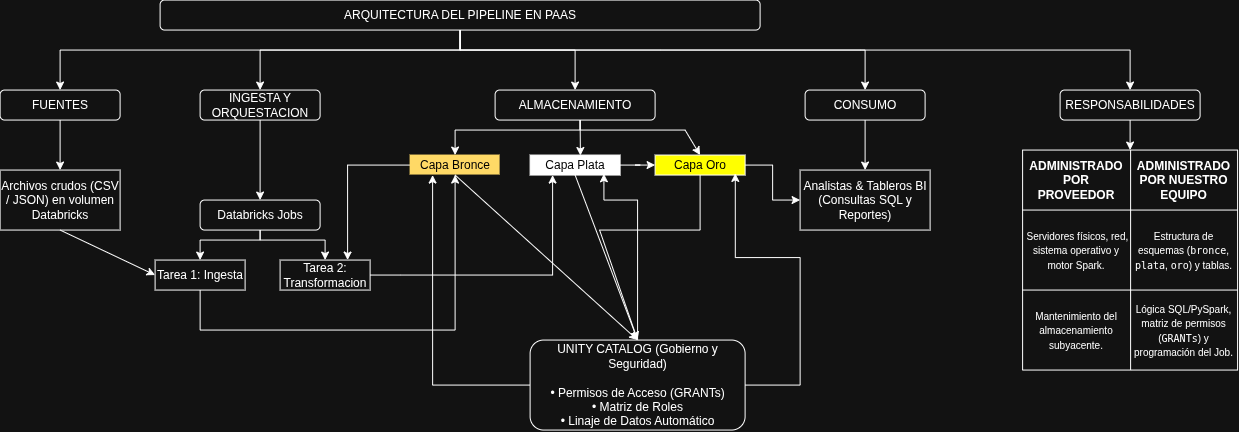

The diagram above was exported from draw.io. Its source (the exported page's mxGraphModel, read from the mxfile embedded in the PNG):
<mxGraphModel dx="593" dy="308" grid="1" gridSize="10" guides="1" tooltips="1" connect="1" arrows="1" fold="1" page="1" pageScale="1" pageWidth="827" pageHeight="1169" math="0" shadow="0">
  <root>
    <mxCell id="0" />
    <mxCell id="1" parent="0" />
    <mxCell id="syoS2ctYynFG1rXjgzPf-45" parent="1" style="rounded=1;whiteSpace=wrap;html=1;" value="ARQUITECTURA DEL PIPELINE EN PAAS" vertex="1">
      <mxGeometry height="30" width="600" x="280" y="70" as="geometry" />
    </mxCell>
    <mxCell id="syoS2ctYynFG1rXjgzPf-46" edge="1" parent="1" source="syoS2ctYynFG1rXjgzPf-45" style="endArrow=classic;html=1;rounded=0;entryX=0.5;entryY=0;entryDx=0;entryDy=0;exitX=0.5;exitY=1;exitDx=0;exitDy=0;" target="syoS2ctYynFG1rXjgzPf-47" value="">
      <mxGeometry height="50" relative="1" width="50" as="geometry">
        <Array as="points">
          <mxPoint x="580" y="120" />
          <mxPoint x="180" y="120" />
        </Array>
        <mxPoint x="400" y="100" as="sourcePoint" />
        <mxPoint x="190" y="160" as="targetPoint" />
      </mxGeometry>
    </mxCell>
    <mxCell id="syoS2ctYynFG1rXjgzPf-47" parent="1" style="rounded=1;whiteSpace=wrap;html=1;" value="FUENTES" vertex="1">
      <mxGeometry height="30" width="120" x="120" y="160" as="geometry" />
    </mxCell>
    <mxCell id="syoS2ctYynFG1rXjgzPf-48" parent="1" style="rounded=1;whiteSpace=wrap;html=1;" value="INGESTA Y ORQUESTACION" vertex="1">
      <mxGeometry height="30" width="120" x="320" y="160" as="geometry" />
    </mxCell>
    <mxCell id="syoS2ctYynFG1rXjgzPf-49" parent="1" style="rounded=1;whiteSpace=wrap;html=1;" value="ALMACENAMIENTO" vertex="1">
      <mxGeometry height="30" width="160" x="615" y="160" as="geometry" />
    </mxCell>
    <mxCell id="syoS2ctYynFG1rXjgzPf-50" parent="1" style="rounded=1;whiteSpace=wrap;html=1;" value="CONSUMO" vertex="1">
      <mxGeometry height="30" width="120" x="925" y="160" as="geometry" />
    </mxCell>
    <mxCell id="syoS2ctYynFG1rXjgzPf-51" parent="1" style="rounded=1;whiteSpace=wrap;html=1;" value="RESPONSABILIDADES" vertex="1">
      <mxGeometry height="30" width="140" x="1180" y="160" as="geometry" />
    </mxCell>
    <mxCell id="syoS2ctYynFG1rXjgzPf-52" edge="1" parent="1" style="endArrow=classic;html=1;rounded=0;entryX=0.5;entryY=0;entryDx=0;entryDy=0;" target="syoS2ctYynFG1rXjgzPf-48" value="">
      <mxGeometry height="50" relative="1" width="50" as="geometry">
        <Array as="points">
          <mxPoint x="580" y="120" />
          <mxPoint x="380" y="120" />
        </Array>
        <mxPoint x="580" y="100" as="sourcePoint" />
        <mxPoint x="630" y="50" as="targetPoint" />
      </mxGeometry>
    </mxCell>
    <mxCell id="syoS2ctYynFG1rXjgzPf-53" edge="1" parent="1" style="endArrow=classic;html=1;rounded=0;entryX=0.5;entryY=0;entryDx=0;entryDy=0;" target="syoS2ctYynFG1rXjgzPf-49" value="">
      <mxGeometry height="50" relative="1" width="50" as="geometry">
        <Array as="points">
          <mxPoint x="580" y="120" />
          <mxPoint x="695" y="120" />
        </Array>
        <mxPoint x="580" y="100" as="sourcePoint" />
        <mxPoint x="630" y="50" as="targetPoint" />
      </mxGeometry>
    </mxCell>
    <mxCell id="syoS2ctYynFG1rXjgzPf-54" edge="1" parent="1" style="endArrow=classic;html=1;rounded=0;entryX=0.5;entryY=0;entryDx=0;entryDy=0;" target="syoS2ctYynFG1rXjgzPf-50" value="">
      <mxGeometry height="50" relative="1" width="50" as="geometry">
        <Array as="points">
          <mxPoint x="580" y="120" />
          <mxPoint x="780" y="120" />
          <mxPoint x="985" y="120" />
        </Array>
        <mxPoint x="580" y="100" as="sourcePoint" />
        <mxPoint x="630" y="50" as="targetPoint" />
      </mxGeometry>
    </mxCell>
    <mxCell id="syoS2ctYynFG1rXjgzPf-55" edge="1" parent="1" style="endArrow=classic;html=1;rounded=0;entryX=0.5;entryY=0;entryDx=0;entryDy=0;" target="syoS2ctYynFG1rXjgzPf-51" value="">
      <mxGeometry height="50" relative="1" width="50" as="geometry">
        <Array as="points">
          <mxPoint x="580" y="120" />
          <mxPoint x="980" y="120" />
          <mxPoint x="1250" y="120" />
        </Array>
        <mxPoint x="580" y="100" as="sourcePoint" />
        <mxPoint x="630" y="50" as="targetPoint" />
      </mxGeometry>
    </mxCell>
    <mxCell id="syoS2ctYynFG1rXjgzPf-56" parent="1" style="rounded=0;whiteSpace=wrap;html=1;" value="Archivos crudos (CSV / JSON) en volumen Databricks" vertex="1">
      <mxGeometry height="60" width="120" x="120" y="240" as="geometry" />
    </mxCell>
    <mxCell id="syoS2ctYynFG1rXjgzPf-57" edge="1" parent="1" style="endArrow=classic;html=1;rounded=0;entryX=0.5;entryY=0;entryDx=0;entryDy=0;" target="syoS2ctYynFG1rXjgzPf-56" value="">
      <mxGeometry height="50" relative="1" width="50" as="geometry">
        <mxPoint x="180" y="190" as="sourcePoint" />
        <mxPoint x="230" y="140" as="targetPoint" />
      </mxGeometry>
    </mxCell>
    <mxCell id="syoS2ctYynFG1rXjgzPf-59" edge="1" parent="1" style="endArrow=classic;html=1;rounded=0;entryX=0.5;entryY=0;entryDx=0;entryDy=0;" target="syoS2ctYynFG1rXjgzPf-60" value="">
      <mxGeometry height="50" relative="1" width="50" as="geometry">
        <mxPoint x="380" y="190" as="sourcePoint" />
        <mxPoint x="380" y="220" as="targetPoint" />
      </mxGeometry>
    </mxCell>
    <mxCell id="syoS2ctYynFG1rXjgzPf-60" parent="1" style="rounded=1;whiteSpace=wrap;html=1;" value="Databricks Jobs" vertex="1">
      <mxGeometry height="30" width="120" x="320" y="270" as="geometry" />
    </mxCell>
    <mxCell id="syoS2ctYynFG1rXjgzPf-93" edge="1" parent="1" source="syoS2ctYynFG1rXjgzPf-61" style="edgeStyle=orthogonalEdgeStyle;rounded=0;orthogonalLoop=1;jettySize=auto;html=1;entryX=0.5;entryY=1;entryDx=0;entryDy=0;" target="syoS2ctYynFG1rXjgzPf-67">
      <mxGeometry relative="1" as="geometry">
        <Array as="points">
          <mxPoint x="320.03" y="400" />
          <mxPoint x="575" y="400" />
        </Array>
      </mxGeometry>
    </mxCell>
    <mxCell id="syoS2ctYynFG1rXjgzPf-61" parent="1" style="rounded=0;whiteSpace=wrap;html=1;" value="Tarea 1: Ingesta" vertex="1">
      <mxGeometry height="30" width="90" x="275" y="330" as="geometry" />
    </mxCell>
    <mxCell id="syoS2ctYynFG1rXjgzPf-62" parent="1" style="rounded=0;whiteSpace=wrap;html=1;" value="Tarea 2: Transformacion" vertex="1">
      <mxGeometry height="30" width="90" x="400" y="330" as="geometry" />
    </mxCell>
    <mxCell id="syoS2ctYynFG1rXjgzPf-64" edge="1" parent="1" style="endArrow=classic;html=1;rounded=0;entryX=0.5;entryY=0;entryDx=0;entryDy=0;" target="syoS2ctYynFG1rXjgzPf-62" value="">
      <mxGeometry height="50" relative="1" width="50" as="geometry">
        <Array as="points">
          <mxPoint x="380" y="310" />
          <mxPoint x="445" y="310" />
        </Array>
        <mxPoint x="380" y="300" as="sourcePoint" />
        <mxPoint x="430" y="250" as="targetPoint" />
      </mxGeometry>
    </mxCell>
    <mxCell id="syoS2ctYynFG1rXjgzPf-65" edge="1" parent="1" style="endArrow=classic;html=1;rounded=0;entryX=0.5;entryY=0;entryDx=0;entryDy=0;" target="syoS2ctYynFG1rXjgzPf-61" value="">
      <mxGeometry height="50" relative="1" width="50" as="geometry">
        <Array as="points">
          <mxPoint x="380" y="310" />
          <mxPoint x="320" y="310" />
        </Array>
        <mxPoint x="380" y="300" as="sourcePoint" />
        <mxPoint x="430" y="250" as="targetPoint" />
      </mxGeometry>
    </mxCell>
    <mxCell id="syoS2ctYynFG1rXjgzPf-97" edge="1" parent="1" source="syoS2ctYynFG1rXjgzPf-67" style="edgeStyle=orthogonalEdgeStyle;rounded=0;orthogonalLoop=1;jettySize=auto;html=1;entryX=0.75;entryY=0;entryDx=0;entryDy=0;" target="syoS2ctYynFG1rXjgzPf-62">
      <mxGeometry relative="1" as="geometry" />
    </mxCell>
    <mxCell id="syoS2ctYynFG1rXjgzPf-67" parent="1" style="rounded=0;whiteSpace=wrap;html=1;strokeColor=none;fillColor=light-dark(#FFFFFF,#FFD966);" value="&lt;span style=&quot;color: light-dark(rgb(0, 0, 0), rgb(0, 0, 0));&quot;&gt;Capa Bronce&lt;/span&gt;" vertex="1">
      <mxGeometry height="20" width="90" x="530" y="225" as="geometry" />
    </mxCell>
    <mxCell id="syoS2ctYynFG1rXjgzPf-98" edge="1" parent="1" source="syoS2ctYynFG1rXjgzPf-68" style="edgeStyle=orthogonalEdgeStyle;rounded=0;orthogonalLoop=1;jettySize=auto;html=1;entryX=0;entryY=0.5;entryDx=0;entryDy=0;" target="syoS2ctYynFG1rXjgzPf-69">
      <mxGeometry relative="1" as="geometry" />
    </mxCell>
    <mxCell id="syoS2ctYynFG1rXjgzPf-68" parent="1" style="rounded=0;whiteSpace=wrap;html=1;fillColor=light-dark(#FFFFFF,#FFFFFF);" value="&lt;span style=&quot;color: light-dark(rgb(0, 0, 0), rgb(0, 0, 0));&quot;&gt;Capa Plata&lt;/span&gt;" vertex="1">
      <mxGeometry height="20" width="90" x="650" y="225" as="geometry" />
    </mxCell>
    <mxCell id="syoS2ctYynFG1rXjgzPf-99" edge="1" parent="1" source="syoS2ctYynFG1rXjgzPf-69" style="edgeStyle=orthogonalEdgeStyle;rounded=0;orthogonalLoop=1;jettySize=auto;html=1;entryX=0;entryY=0.5;entryDx=0;entryDy=0;" target="syoS2ctYynFG1rXjgzPf-77">
      <mxGeometry relative="1" as="geometry" />
    </mxCell>
    <mxCell id="syoS2ctYynFG1rXjgzPf-69" parent="1" style="rounded=0;whiteSpace=wrap;html=1;fillColor=light-dark(#FFFFFF,#FFFF00);" value="&lt;span style=&quot;color: light-dark(rgb(0, 0, 0), rgb(0, 0, 0));&quot;&gt;Capa Oro&lt;/span&gt;" vertex="1">
      <mxGeometry height="20" width="90" x="775" y="225" as="geometry" />
    </mxCell>
    <mxCell id="syoS2ctYynFG1rXjgzPf-70" edge="1" parent="1" style="endArrow=classic;html=1;rounded=0;entryX=0.5;entryY=0;entryDx=0;entryDy=0;" target="syoS2ctYynFG1rXjgzPf-67" value="">
      <mxGeometry height="50" relative="1" width="50" as="geometry">
        <Array as="points">
          <mxPoint x="700" y="200" />
          <mxPoint x="575" y="200" />
        </Array>
        <mxPoint x="700" y="190" as="sourcePoint" />
        <mxPoint x="750" y="140" as="targetPoint" />
      </mxGeometry>
    </mxCell>
    <mxCell id="syoS2ctYynFG1rXjgzPf-71" edge="1" parent="1" style="endArrow=classic;html=1;rounded=0;entryX=0.559;entryY=0.024;entryDx=0;entryDy=0;entryPerimeter=0;" target="syoS2ctYynFG1rXjgzPf-68" value="">
      <mxGeometry height="50" relative="1" width="50" as="geometry">
        <mxPoint x="700" y="190" as="sourcePoint" />
        <mxPoint x="750" y="140" as="targetPoint" />
      </mxGeometry>
    </mxCell>
    <mxCell id="syoS2ctYynFG1rXjgzPf-72" edge="1" parent="1" style="endArrow=classic;html=1;rounded=0;entryX=0.5;entryY=0;entryDx=0;entryDy=0;" target="syoS2ctYynFG1rXjgzPf-69" value="">
      <mxGeometry height="50" relative="1" width="50" as="geometry">
        <Array as="points">
          <mxPoint x="700" y="200" />
          <mxPoint x="805" y="200" />
        </Array>
        <mxPoint x="700" y="190" as="sourcePoint" />
        <mxPoint x="750" y="140" as="targetPoint" />
      </mxGeometry>
    </mxCell>
    <mxCell id="syoS2ctYynFG1rXjgzPf-100" edge="1" parent="1" source="syoS2ctYynFG1rXjgzPf-73" style="edgeStyle=orthogonalEdgeStyle;rounded=0;orthogonalLoop=1;jettySize=auto;html=1;entryX=0.25;entryY=1;entryDx=0;entryDy=0;" target="syoS2ctYynFG1rXjgzPf-67">
      <mxGeometry relative="1" as="geometry" />
    </mxCell>
    <mxCell id="syoS2ctYynFG1rXjgzPf-73" parent="1" style="rounded=1;whiteSpace=wrap;html=1;" value="UNITY CATALOG (Gobierno y Seguridad)&lt;div&gt;&lt;br&gt;• Permisos de Acceso (GRANTs)&lt;br&gt;• Matriz de Roles&lt;br&gt;• Linaje de Datos Automático&lt;/div&gt;" vertex="1">
      <mxGeometry height="90" width="215" x="650" y="410" as="geometry" />
    </mxCell>
    <mxCell id="syoS2ctYynFG1rXjgzPf-74" edge="1" parent="1" source="syoS2ctYynFG1rXjgzPf-67" style="endArrow=classic;html=1;rounded=0;entryX=0.5;entryY=0;entryDx=0;entryDy=0;exitX=0.5;exitY=1;exitDx=0;exitDy=0;" target="syoS2ctYynFG1rXjgzPf-73" value="">
      <mxGeometry height="50" relative="1" width="50" as="geometry">
        <mxPoint x="570" y="250" as="sourcePoint" />
        <mxPoint x="620" y="200" as="targetPoint" />
      </mxGeometry>
    </mxCell>
    <mxCell id="syoS2ctYynFG1rXjgzPf-75" edge="1" parent="1" source="syoS2ctYynFG1rXjgzPf-68" style="endArrow=classic;html=1;rounded=0;entryX=0.5;entryY=0;entryDx=0;entryDy=0;exitX=0.5;exitY=1;exitDx=0;exitDy=0;" target="syoS2ctYynFG1rXjgzPf-73" value="">
      <mxGeometry height="50" relative="1" width="50" as="geometry">
        <mxPoint x="700" y="250" as="sourcePoint" />
        <mxPoint x="750" y="200" as="targetPoint" />
      </mxGeometry>
    </mxCell>
    <mxCell id="syoS2ctYynFG1rXjgzPf-76" edge="1" parent="1" source="syoS2ctYynFG1rXjgzPf-69" style="endArrow=classic;html=1;rounded=0;entryX=0.5;entryY=0;entryDx=0;entryDy=0;exitX=0.5;exitY=1;exitDx=0;exitDy=0;" target="syoS2ctYynFG1rXjgzPf-73" value="">
      <mxGeometry height="50" relative="1" width="50" as="geometry">
        <Array as="points">
          <mxPoint x="820" y="300" />
          <mxPoint x="719.5" y="300" />
        </Array>
        <mxPoint x="840" y="300" as="sourcePoint" />
        <mxPoint x="890" y="250" as="targetPoint" />
      </mxGeometry>
    </mxCell>
    <mxCell id="syoS2ctYynFG1rXjgzPf-77" parent="1" style="rounded=0;whiteSpace=wrap;html=1;" value="Analistas &amp;amp; Tableros BI&lt;br/&gt;(Consultas SQL y Reportes)" vertex="1">
      <mxGeometry height="60" width="130" x="920" y="240" as="geometry" />
    </mxCell>
    <mxCell id="syoS2ctYynFG1rXjgzPf-78" edge="1" parent="1" source="syoS2ctYynFG1rXjgzPf-50" style="endArrow=classic;html=1;rounded=0;entryX=0.5;entryY=0;entryDx=0;entryDy=0;exitX=0.5;exitY=1;exitDx=0;exitDy=0;" target="syoS2ctYynFG1rXjgzPf-77" value="">
      <mxGeometry height="50" relative="1" width="50" as="geometry">
        <mxPoint x="980" y="190" as="sourcePoint" />
        <mxPoint x="1030" y="140" as="targetPoint" />
      </mxGeometry>
    </mxCell>
    <mxCell id="syoS2ctYynFG1rXjgzPf-80" parent="1" style="shape=table;startSize=0;container=1;collapsible=0;childLayout=tableLayout;fixedHeader=1;" value="" vertex="1">
      <mxGeometry height="220" width="215" x="1142.5" y="220" as="geometry" />
    </mxCell>
    <mxCell id="syoS2ctYynFG1rXjgzPf-81" parent="syoS2ctYynFG1rXjgzPf-80" style="shape=tableRow;horizontal=0;startSize=0;swimlaneHead=0;swimlaneBody=0;strokeColor=inherit;top=0;left=0;bottom=0;right=0;collapsible=0;dropTarget=0;fillColor=none;points=[[0,0.5],[1,0.5]];portConstraint=eastwest;fixedHeader=1;" value="" vertex="1">
      <mxGeometry height="60" width="215" as="geometry" />
    </mxCell>
    <mxCell id="syoS2ctYynFG1rXjgzPf-82" parent="syoS2ctYynFG1rXjgzPf-81" style="shape=partialRectangle;html=1;whiteSpace=wrap;connectable=0;strokeColor=inherit;overflow=hidden;fillColor=none;top=0;left=0;bottom=0;right=0;pointerEvents=1;" value="&lt;b&gt;ADMINISTRADO POR PROVEEDOR&lt;/b&gt;" vertex="1">
      <mxGeometry height="60" width="108" as="geometry">
        <mxRectangle height="60" width="108" as="alternateBounds" />
      </mxGeometry>
    </mxCell>
    <mxCell id="syoS2ctYynFG1rXjgzPf-83" parent="syoS2ctYynFG1rXjgzPf-81" style="shape=partialRectangle;html=1;whiteSpace=wrap;connectable=0;strokeColor=inherit;overflow=hidden;fillColor=none;top=0;left=0;bottom=0;right=0;pointerEvents=1;" value="&lt;b&gt;ADMINISTRADO POR NUESTRO EQUIPO&lt;/b&gt;" vertex="1">
      <mxGeometry height="60" width="107" x="108" as="geometry">
        <mxRectangle height="60" width="107" as="alternateBounds" />
      </mxGeometry>
    </mxCell>
    <mxCell id="syoS2ctYynFG1rXjgzPf-84" parent="syoS2ctYynFG1rXjgzPf-80" style="shape=tableRow;horizontal=0;startSize=0;swimlaneHead=0;swimlaneBody=0;strokeColor=inherit;top=0;left=0;bottom=0;right=0;collapsible=0;dropTarget=0;fillColor=none;points=[[0,0.5],[1,0.5]];portConstraint=eastwest;fixedHeader=1;" value="" vertex="1">
      <mxGeometry height="80" width="215" y="60" as="geometry" />
    </mxCell>
    <mxCell id="syoS2ctYynFG1rXjgzPf-85" parent="syoS2ctYynFG1rXjgzPf-84" style="shape=partialRectangle;html=1;whiteSpace=wrap;connectable=0;strokeColor=inherit;overflow=hidden;fillColor=none;top=0;left=0;bottom=0;right=0;pointerEvents=1;" value="&lt;font style=&quot;font-size: 10px;&quot;&gt;&amp;nbsp;Servidores físicos, red, sistema operativo y motor Spark.&lt;/font&gt;" vertex="1">
      <mxGeometry height="80" width="108" as="geometry">
        <mxRectangle height="80" width="108" as="alternateBounds" />
      </mxGeometry>
    </mxCell>
    <mxCell id="syoS2ctYynFG1rXjgzPf-86" parent="syoS2ctYynFG1rXjgzPf-84" style="shape=partialRectangle;html=1;whiteSpace=wrap;connectable=0;strokeColor=inherit;overflow=hidden;fillColor=none;top=0;left=0;bottom=0;right=0;pointerEvents=1;" value="&lt;font style=&quot;font-size: 10px;&quot;&gt;Estructura de esquemas (&lt;code style=&quot;&quot;&gt;bronce&lt;/code&gt;, &lt;code style=&quot;&quot;&gt;plata&lt;/code&gt;, &lt;code style=&quot;&quot;&gt;oro&lt;/code&gt;) y tablas.&lt;/font&gt;" vertex="1">
      <mxGeometry height="80" width="107" x="108" as="geometry">
        <mxRectangle height="80" width="107" as="alternateBounds" />
      </mxGeometry>
    </mxCell>
    <mxCell id="syoS2ctYynFG1rXjgzPf-87" parent="syoS2ctYynFG1rXjgzPf-80" style="shape=tableRow;horizontal=0;startSize=0;swimlaneHead=0;swimlaneBody=0;strokeColor=inherit;top=0;left=0;bottom=0;right=0;collapsible=0;dropTarget=0;fillColor=none;points=[[0,0.5],[1,0.5]];portConstraint=eastwest;fixedHeader=1;" value="" vertex="1">
      <mxGeometry height="80" width="215" y="140" as="geometry" />
    </mxCell>
    <mxCell id="syoS2ctYynFG1rXjgzPf-88" parent="syoS2ctYynFG1rXjgzPf-87" style="shape=partialRectangle;html=1;whiteSpace=wrap;connectable=0;strokeColor=inherit;overflow=hidden;fillColor=none;top=0;left=0;bottom=0;right=0;pointerEvents=1;" value="&lt;font style=&quot;font-size: 10px;&quot;&gt;Mantenimiento del almacenamiento subyacente.&lt;/font&gt;" vertex="1">
      <mxGeometry height="80" width="108" as="geometry">
        <mxRectangle height="80" width="108" as="alternateBounds" />
      </mxGeometry>
    </mxCell>
    <mxCell id="syoS2ctYynFG1rXjgzPf-89" parent="syoS2ctYynFG1rXjgzPf-87" style="shape=partialRectangle;html=1;whiteSpace=wrap;connectable=0;strokeColor=inherit;overflow=hidden;fillColor=none;top=0;left=0;bottom=0;right=0;pointerEvents=1;" value="&lt;font style=&quot;font-size: 10px;&quot;&gt;Lógica SQL/PySpark, matriz de permisos (&lt;code style=&quot;&quot;&gt;GRANTs&lt;/code&gt;) y programación del Job.&lt;/font&gt;" vertex="1">
      <mxGeometry height="80" width="107" x="108" as="geometry">
        <mxRectangle height="80" width="107" as="alternateBounds" />
      </mxGeometry>
    </mxCell>
    <mxCell id="syoS2ctYynFG1rXjgzPf-90" edge="1" parent="1" style="endArrow=classic;html=1;rounded=0;entryX=0.5;entryY=0;entryDx=0;entryDy=0;entryPerimeter=0;" target="syoS2ctYynFG1rXjgzPf-81" value="">
      <mxGeometry height="50" relative="1" width="50" as="geometry">
        <mxPoint x="1250" y="190" as="sourcePoint" />
        <mxPoint x="1300" y="140" as="targetPoint" />
      </mxGeometry>
    </mxCell>
    <mxCell id="syoS2ctYynFG1rXjgzPf-92" edge="1" parent="1" source="syoS2ctYynFG1rXjgzPf-56" style="endArrow=classic;html=1;rounded=0;entryX=0;entryY=0.5;entryDx=0;entryDy=0;exitX=0.5;exitY=1;exitDx=0;exitDy=0;" target="syoS2ctYynFG1rXjgzPf-61" value="">
      <mxGeometry height="50" relative="1" width="50" as="geometry">
        <mxPoint x="180" y="300" as="sourcePoint" />
        <mxPoint x="230" y="250" as="targetPoint" />
      </mxGeometry>
    </mxCell>
    <mxCell id="syoS2ctYynFG1rXjgzPf-96" edge="1" parent="1" style="endArrow=classic;html=1;rounded=0;entryX=0.25;entryY=1;entryDx=0;entryDy=0;" target="syoS2ctYynFG1rXjgzPf-68" value="">
      <mxGeometry height="50" relative="1" width="50" as="geometry">
        <Array as="points">
          <mxPoint x="520" y="345" />
          <mxPoint x="672.5" y="345" />
        </Array>
        <mxPoint x="490" y="345" as="sourcePoint" />
        <mxPoint x="650" y="260" as="targetPoint" />
      </mxGeometry>
    </mxCell>
    <mxCell id="syoS2ctYynFG1rXjgzPf-101" edge="1" parent="1" source="syoS2ctYynFG1rXjgzPf-73" style="edgeStyle=orthogonalEdgeStyle;rounded=0;orthogonalLoop=1;jettySize=auto;html=1;entryX=0.891;entryY=0.918;entryDx=0;entryDy=0;entryPerimeter=0;" target="syoS2ctYynFG1rXjgzPf-69">
      <mxGeometry relative="1" as="geometry">
        <Array as="points">
          <mxPoint x="920.03" y="455.03" />
          <mxPoint x="920.03" y="327.52" />
          <mxPoint x="855.21" y="327.52" />
        </Array>
      </mxGeometry>
    </mxCell>
    <mxCell id="syoS2ctYynFG1rXjgzPf-102" edge="1" parent="1" source="syoS2ctYynFG1rXjgzPf-73" style="edgeStyle=orthogonalEdgeStyle;rounded=0;orthogonalLoop=1;jettySize=auto;html=1;entryX=0.82;entryY=0.937;entryDx=0;entryDy=0;entryPerimeter=0;" target="syoS2ctYynFG1rXjgzPf-68">
      <mxGeometry relative="1" as="geometry">
        <Array as="points">
          <mxPoint x="757.48" y="270" />
          <mxPoint x="723.83" y="270" />
        </Array>
      </mxGeometry>
    </mxCell>
  </root>
</mxGraphModel>